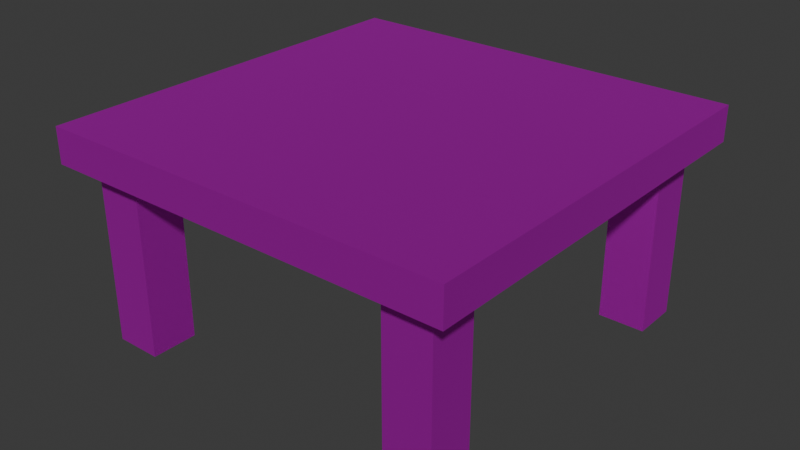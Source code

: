 # Source: TableSimetrica.blend  (saved by Blender 4.4.32; exported with 4.5.12 LTS)
import bpy
from mathutils import Matrix  # noqa: F401  (used for matrix-valued properties, if any)

bpy.ops.wm.read_factory_settings(use_empty=True)
scene = bpy.context.scene
scene.name = 'Scene'

# ---- collections
col_collection = bpy.data.collections.new('Collection'); scene.collection.children.link(col_collection)

# ---- images (referenced by path relative to the original .blend; pixels are not part of the script)
import os
ASSET_DIR = os.environ.get("B2B_ASSET_DIR", "")  # directory of the original .blend (textures are referenced by path, not embedded)
HERE = os.path.dirname(os.path.abspath(__file__))  # packed textures are extracted next to this script under _unpacked/

def load_image(name, relpath, width, height, colorspace="sRGB"):
    """Load a texture the original file referenced (path relative to the .blend, or extracted next to this script)."""
    p = next((c for c in (os.path.join(HERE, relpath), os.path.join(ASSET_DIR, relpath)) if relpath and os.path.exists(c)), "")
    if p:
        img = bpy.data.images.load(p, check_existing=True)
        img.name = name
    else:  # same state as the original file: an image datablock whose file is absent (Cycles renders it pink)
        img = bpy.data.images.new(name, width, height)
        img.source = "FILE"
        img.filepath = "//" + (relpath or name)
    img.colorspace_settings.name = colorspace
    return img
img_img_20250313_201302_jpg = load_image('IMG_20250313_201302.jpg', 'IMG_20250313_201302.jpg', 1024, 1024, 'sRGB')

# ---- materials (node trees are filled in below, after node groups)
mat_material = bpy.data.materials.new('Material')
mat_material.alpha_threshold = 0.0
mat_material.roughness = 0.5
mat_material.line_color = (0.0, 0.0, 0.0, 1.0)

# ---- material node trees
mat_material.use_nodes = True; mat_material.node_tree.nodes.clear()
_N = mat_material.node_tree.nodes; _L = mat_material.node_tree.links
n0 = _N.new('ShaderNodeOutputMaterial'); n0.name = 'Material Output'; n0.location = (300, 300)
n1 = _N.new('ShaderNodeBsdfPrincipled'); n1.name = 'Principled BSDF'; n1.location = (10, 300)
n1.inputs[1].default_value = 1.0
n1.inputs[2].default_value = 0.6091
n1.inputs[3].default_value = 1.0
n2 = _N.new('ShaderNodeTexImage'); n2.name = 'Image Texture'; n2.location = (-438, 284)
n2.image = img_img_20250313_201302_jpg
n2.projection = 'BOX'
n2.extension = 'EXTEND'
_L.new(n2.outputs[0], n1.inputs[0])
_L.new(n1.outputs[0], n0.inputs[0])
n0.is_active_output = True

# ---- world
world_world = bpy.data.worlds.new('World'); scene.world = world_world
world_world.use_nodes = True; world_world.node_tree.nodes.clear()
_N = world_world.node_tree.nodes; _L = world_world.node_tree.links
n0 = _N.new('ShaderNodeOutputWorld'); n0.name = 'World Output'; n0.location = (300, 300)
n1 = _N.new('ShaderNodeBackground'); n1.name = 'Background'; n1.location = (10, 300)
n1.inputs[0].default_value = (0.05088, 0.05088, 0.05088, 1.0)
_L.new(n1.outputs[0], n0.inputs[0])
n0.is_active_output = True
world_world.color = (0.05088, 0.05088, 0.05088)
world_world.sun_shadow_jitter_overblur = 0.0

# ---- meshes
me_cube = bpy.data.meshes.new('Cube')
me_cube.from_pydata([(1.997, 1.977, 1.969), (1.763, 1.775, 1.629), (1.997, -0.0228, 1.969), (1.763, 1.321, 1.629), (-0.003449, 1.977, 1.969), (1.31, 1.775, 1.629), (-0.003449, -0.0228, 1.969), (1.31, 1.321, 1.629), (-0.003449, 1.977, 1.629), (-0.003449, -0.0228, 1.629), (1.997, 1.977, 1.629), (1.997, -0.0228, 1.629), (1.763, 1.775, -0.08523), (1.763, 1.321, -0.08523), (1.31, 1.775, -0.08523), (1.31, 1.321, -0.08523)], [], [(0, 4, 6, 2), (11, 2, 6, 9), (9, 6, 4, 8), (3, 7, 15, 13), (10, 0, 2, 11), (8, 4, 0, 10), (5, 7, 9, 8), (1, 5, 8, 10), (7, 3, 11, 9), (3, 1, 10, 11), (14, 12, 13, 15), (7, 5, 14, 15), (1, 3, 13, 12), (5, 1, 12, 14)])
_uv = me_cube.uv_layers.new(name='UVMap')
_uv.uv.foreach_set('vector', [0.02314, 0.09257, 0.8996, 0.09257, 0.8996, 0.9691, 0.02314, 0.9691, 0.375, 0.75, 0.625, 0.75, 0.625, 1.0, 0.375, 1.0, 0.375, 0.0, 0.625, 0.0, 0.625, 0.25, 0.375, 0.25, 0.6332, 0.587, 0.5375, 0.587, 0.5375, 0.587, 0.6332, 0.587, 0.375, 0.5, 0.625, 0.5, 0.625, 0.75, 0.375, 0.75, 0.375, 0.25, 0.625, 0.25, 0.625, 0.5, 0.375, 0.5, 0.5375, 0.4913, 0.5375, 0.587, 0.4971, 0.6274, 0.4971, 0.4509, 0.6332, 0.4913, 0.5375, 0.4913, 0.4971, 0.4509, 0.6736, 0.4509, 0.5375, 0.587, 0.6332, 0.587, 0.6736, 0.6274, 0.4971, 0.6274, 0.6332, 0.587, 0.6332, 0.4913, 0.6736, 0.4509, 0.6736, 0.6274, 0.5375, 0.4913, 0.6332, 0.4913, 0.6332, 0.587, 0.5375, 0.587, 0.5375, 0.587, 0.5375, 0.4913, 0.5375, 0.4913, 0.5375, 0.587, 0.6332, 0.4913, 0.6332, 0.587, 0.6332, 0.587, 0.6332, 0.4913, 0.5375, 0.4913, 0.6332, 0.4913, 0.6332, 0.4913, 0.5375, 0.4913])
me_cube.materials.append(mat_material)
me_cube.use_mirror_vertex_groups = False
me_cube.update()

# ---- objects
ob_cube = bpy.data.objects.new('Cube', me_cube)

# ---- transforms, parenting, visibility, modifiers, constraints
ob_cube.location = (0.0, 0.0, 0.0)
ob_cube.lock_rotations_4d = False
ob_cube.empty_display_type = 'ARROWS'
ob_cube.lineart.crease_threshold = 0.0
_m = ob_cube.modifiers.new('Mirror', 'MIRROR')
_m.use_axis = (True, True, False)
_m.merge_threshold = 0.2

# ---- collection membership
col_collection.objects.link(ob_cube)

# ---- scene / render settings (as saved in the file)
scene.frame_start = 1; scene.frame_end = 250; scene.frame_set(1)
scene.render.engine = 'BLENDER_EEVEE_NEXT'
bpy.context.view_layer.update()

# ---- added for rendering (the .blend has no active camera and no usable light): camera, sun
cam_auto = bpy.data.cameras.new('AutoCamera')
cam_auto.lens = 50.0
cam_auto.sensor_width = 36.0
cam_auto.clip_end = 1000.0
ob_auto_camera = bpy.data.objects.new('AutoCamera', cam_auto)
scene.collection.objects.link(ob_auto_camera)
ob_auto_camera.location = (5.53622, -6.64346, 5.3711)
ob_auto_camera.rotation_euler = (1.09748, -7.21219e-08, 0.694738)
scene.camera = ob_auto_camera
light_auto_sun = bpy.data.lights.new('AutoSun', 'SUN')
light_auto_sun.energy = 3.0
light_auto_sun.angle = 0.0523599
ob_auto_sun = bpy.data.objects.new('AutoSun', light_auto_sun)
scene.collection.objects.link(ob_auto_sun)
ob_auto_sun.rotation_euler = (0.872665, 0.174533, 0.523599)
bpy.context.view_layer.update()
